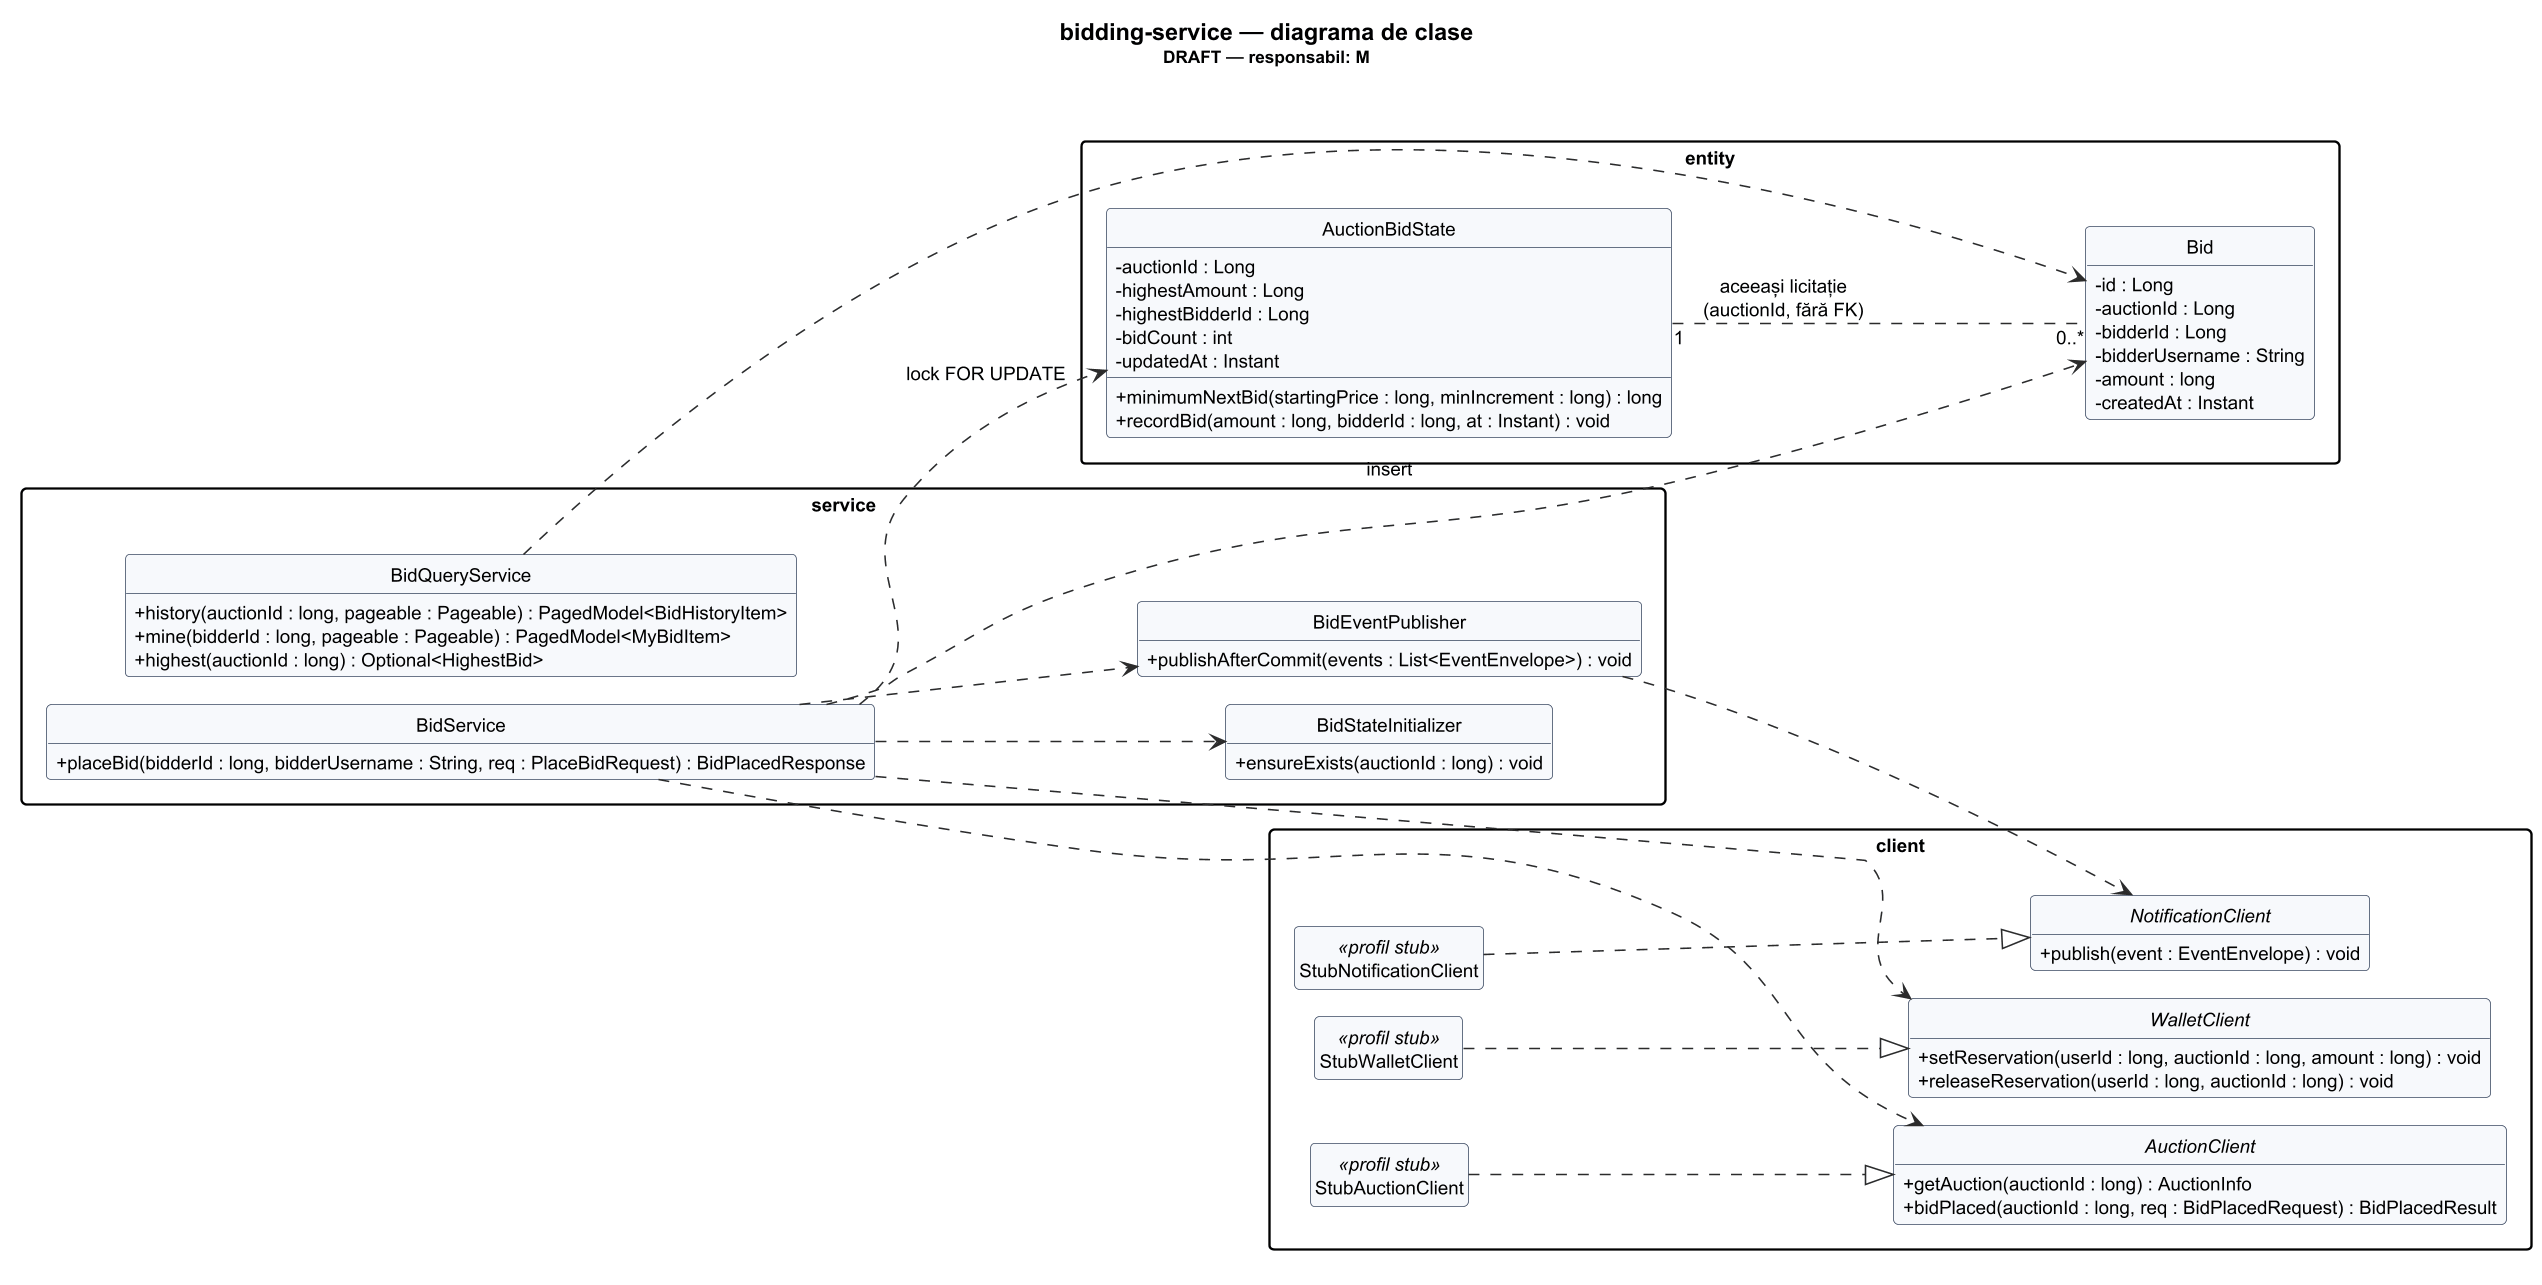

The diagram above was rendered by PlantUML. Its source (embedded in the PNG):
@startuml class-bidding-service
!pragma layout smetana
!include _style.puml
hide circle
hide empty members
left to right direction
title bidding-service — diagrama de clase\n<size:11>DRAFT — responsabil: M</size>

package "service" {
  class BidService {
    + placeBid(bidderId : long, bidderUsername : String, req : PlaceBidRequest) : BidPlacedResponse
  }
  class BidStateInitializer {
    + ensureExists(auctionId : long) : void
  }
  class BidQueryService {
    + history(auctionId : long, pageable : Pageable) : PagedModel<BidHistoryItem>
    + mine(bidderId : long, pageable : Pageable) : PagedModel<MyBidItem>
    + highest(auctionId : long) : Optional<HighestBid>
  }
  class BidEventPublisher {
    + publishAfterCommit(events : List<EventEnvelope>) : void
  }
}

package "client" {
  interface AuctionClient {
    + getAuction(auctionId : long) : AuctionInfo
    + bidPlaced(auctionId : long, req : BidPlacedRequest) : BidPlacedResult
  }
  interface WalletClient {
    + setReservation(userId : long, auctionId : long, amount : long) : void
    + releaseReservation(userId : long, auctionId : long) : void
  }
  interface NotificationClient {
    + publish(event : EventEnvelope) : void
  }
  class StubAuctionClient <<profil stub>>
  class StubWalletClient <<profil stub>>
  class StubNotificationClient <<profil stub>>
}

package "entity" {
  class Bid {
    - id : Long
    - auctionId : Long
    - bidderId : Long
    - bidderUsername : String
    - amount : long
    - createdAt : Instant
  }
  class AuctionBidState {
    - auctionId : Long
    - highestAmount : Long
    - highestBidderId : Long
    - bidCount : int
    - updatedAt : Instant
    + minimumNextBid(startingPrice : long, minIncrement : long) : long
    + recordBid(amount : long, bidderId : long, at : Instant) : void
  }
}

BidService ..> BidStateInitializer
BidService ..> AuctionBidState : lock FOR UPDATE
BidService ..> Bid : insert
BidService ..> AuctionClient
BidService ..> WalletClient
BidService ..> BidEventPublisher
BidEventPublisher ..> NotificationClient
BidQueryService ..> Bid

StubAuctionClient ..|> AuctionClient
StubWalletClient ..|> WalletClient
StubNotificationClient ..|> NotificationClient

AuctionBidState "1" .. "0..*" Bid : aceeași licitație\n(auctionId, fără FK)
@enduml